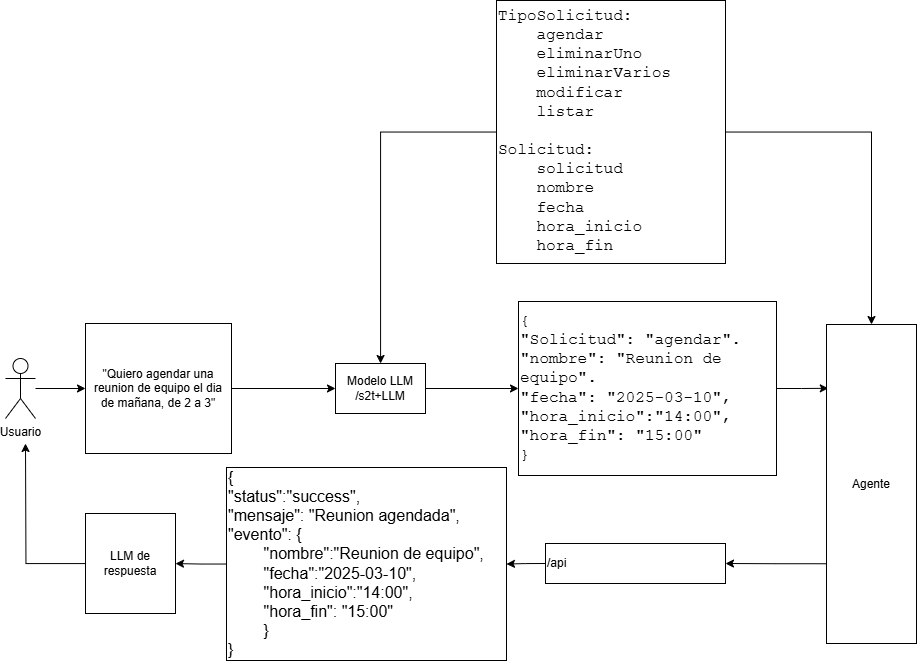

The diagram above was exported from draw.io. Its source (the exported page's mxGraphModel, read from the mxfile embedded in the PNG):
<mxGraphModel dx="2442" dy="2086" grid="0" gridSize="10" guides="1" tooltips="1" connect="1" arrows="1" fold="1" page="1" pageScale="1" pageWidth="827" pageHeight="1169" math="0" shadow="0">
  <root>
    <mxCell id="0" />
    <mxCell id="1" parent="0" />
    <mxCell id="802YVd35B8J554JYztBi-6" style="edgeStyle=orthogonalEdgeStyle;rounded=0;orthogonalLoop=1;jettySize=auto;html=1;" edge="1" parent="1" source="pCyrYT68uThtsZPibXUi-5" target="pCyrYT68uThtsZPibXUi-10">
      <mxGeometry relative="1" as="geometry" />
    </mxCell>
    <mxCell id="pCyrYT68uThtsZPibXUi-5" value="&quot;Quiero agendar una reunion de equipo el dia de mañana, de 2 a 3&quot;" style="rounded=0;whiteSpace=wrap;html=1;" parent="1" vertex="1">
      <mxGeometry x="8" y="147" width="146" height="130" as="geometry" />
    </mxCell>
    <mxCell id="pCyrYT68uThtsZPibXUi-9" style="edgeStyle=orthogonalEdgeStyle;rounded=0;orthogonalLoop=1;jettySize=auto;html=1;" parent="1" source="pCyrYT68uThtsZPibXUi-6" target="pCyrYT68uThtsZPibXUi-5" edge="1">
      <mxGeometry relative="1" as="geometry" />
    </mxCell>
    <mxCell id="pCyrYT68uThtsZPibXUi-6" value="Usuario" style="shape=umlActor;verticalLabelPosition=bottom;verticalAlign=top;html=1;" parent="1" vertex="1">
      <mxGeometry x="-72" y="182" width="30" height="60" as="geometry" />
    </mxCell>
    <mxCell id="pCyrYT68uThtsZPibXUi-13" style="edgeStyle=orthogonalEdgeStyle;rounded=0;orthogonalLoop=1;jettySize=auto;html=1;" parent="1" source="pCyrYT68uThtsZPibXUi-10" target="pCyrYT68uThtsZPibXUi-12" edge="1">
      <mxGeometry relative="1" as="geometry" />
    </mxCell>
    <mxCell id="pCyrYT68uThtsZPibXUi-10" value="Modelo LLM&lt;br&gt;/s2t+LLM" style="rounded=0;whiteSpace=wrap;html=1;" parent="1" vertex="1">
      <mxGeometry x="258" y="187" width="90" height="50" as="geometry" />
    </mxCell>
    <mxCell id="pCyrYT68uThtsZPibXUi-16" style="edgeStyle=orthogonalEdgeStyle;rounded=0;orthogonalLoop=1;jettySize=auto;html=1;entryX=0.02;entryY=0.2;entryDx=0;entryDy=0;entryPerimeter=0;" parent="1" source="pCyrYT68uThtsZPibXUi-12" target="pCyrYT68uThtsZPibXUi-15" edge="1">
      <mxGeometry relative="1" as="geometry" />
    </mxCell>
    <mxCell id="pCyrYT68uThtsZPibXUi-12" value="&lt;font style=&quot;font-size: 16px;&quot;&gt;{&lt;/font&gt;&lt;div&gt;&lt;font style=&quot;font-size: 16px;&quot;&gt;&quot;Solicitud&quot;: &quot;agendar&quot;.&lt;/font&gt;&lt;/div&gt;&lt;div&gt;&lt;font style=&quot;font-size: 16px;&quot;&gt;&quot;nombre&quot;: &quot;Reunion de equipo&quot;.&lt;/font&gt;&lt;/div&gt;&lt;div&gt;&lt;font style=&quot;font-size: 16px;&quot;&gt;&quot;fecha&quot;: &quot;2025-03-10&quot;,&lt;/font&gt;&lt;/div&gt;&lt;div&gt;&lt;font style=&quot;font-size: 16px;&quot;&gt;&quot;hora_inicio&quot;:&quot;14:00&quot;,&lt;/font&gt;&lt;/div&gt;&lt;div&gt;&lt;font style=&quot;font-size: 16px;&quot;&gt;&quot;hora_fin&quot;: &quot;15:00&quot;&lt;/font&gt;&lt;/div&gt;&lt;div&gt;&lt;font style=&quot;font-size: 16px;&quot;&gt;}&lt;/font&gt;&lt;/div&gt;" style="rounded=0;whiteSpace=wrap;html=1;align=left;fontFamily=Courier New;" parent="1" vertex="1">
      <mxGeometry x="441" y="125" width="258" height="174" as="geometry" />
    </mxCell>
    <mxCell id="pCyrYT68uThtsZPibXUi-23" style="edgeStyle=orthogonalEdgeStyle;rounded=0;orthogonalLoop=1;jettySize=auto;html=1;exitX=0;exitY=0.75;exitDx=0;exitDy=0;entryX=1;entryY=0.5;entryDx=0;entryDy=0;" parent="1" source="pCyrYT68uThtsZPibXUi-15" target="pCyrYT68uThtsZPibXUi-22" edge="1">
      <mxGeometry relative="1" as="geometry" />
    </mxCell>
    <mxCell id="pCyrYT68uThtsZPibXUi-15" value="Agente" style="rounded=0;whiteSpace=wrap;html=1;" parent="1" vertex="1">
      <mxGeometry x="749" y="148" width="90" height="319" as="geometry" />
    </mxCell>
    <mxCell id="pCyrYT68uThtsZPibXUi-24" style="edgeStyle=orthogonalEdgeStyle;rounded=0;orthogonalLoop=1;jettySize=auto;html=1;exitX=0;exitY=0.5;exitDx=0;exitDy=0;" parent="1" source="pCyrYT68uThtsZPibXUi-22" target="pCyrYT68uThtsZPibXUi-25" edge="1">
      <mxGeometry relative="1" as="geometry">
        <mxPoint x="278" y="317" as="targetPoint" />
      </mxGeometry>
    </mxCell>
    <mxCell id="pCyrYT68uThtsZPibXUi-22" value="/api" style="rounded=0;whiteSpace=wrap;html=1;align=left;" parent="1" vertex="1">
      <mxGeometry x="468" y="367" width="180" height="40" as="geometry" />
    </mxCell>
    <mxCell id="802YVd35B8J554JYztBi-3" style="edgeStyle=orthogonalEdgeStyle;rounded=0;orthogonalLoop=1;jettySize=auto;html=1;" edge="1" parent="1" source="pCyrYT68uThtsZPibXUi-25" target="802YVd35B8J554JYztBi-2">
      <mxGeometry relative="1" as="geometry" />
    </mxCell>
    <mxCell id="pCyrYT68uThtsZPibXUi-25" value="&lt;font style=&quot;font-size: 16px;&quot;&gt;{&lt;/font&gt;&lt;div&gt;&lt;font style=&quot;font-size: 16px;&quot;&gt;&quot;status&quot;:&quot;success&quot;,&lt;/font&gt;&lt;/div&gt;&lt;div&gt;&lt;font style=&quot;font-size: 16px;&quot;&gt;&quot;mensaje&quot;: &quot;Reunion agendada&quot;,&lt;/font&gt;&lt;/div&gt;&lt;div&gt;&lt;span style=&quot;background-color: transparent; color: light-dark(rgb(0, 0, 0), rgb(255, 255, 255));&quot;&gt;&lt;font style=&quot;font-size: 16px;&quot;&gt;&quot;evento&quot;: {&lt;/font&gt;&lt;/span&gt;&lt;/div&gt;&lt;div&gt;&lt;font style=&quot;font-size: 16px;&quot;&gt;&lt;span style=&quot;white-space: pre;&quot;&gt;&#09;&lt;/span&gt;&quot;nombre&quot;:&quot;Reunion de equipo&quot;,&lt;/font&gt;&lt;/div&gt;&lt;div&gt;&lt;font style=&quot;font-size: 16px;&quot;&gt;&lt;span style=&quot;white-space: pre;&quot;&gt;&#09;&lt;/span&gt;&quot;fecha&quot;:&quot;2025-03-10&quot;,&lt;br&gt;&lt;/font&gt;&lt;/div&gt;&lt;div&gt;&lt;font style=&quot;font-size: 16px;&quot;&gt;&lt;span style=&quot;white-space: pre;&quot;&gt;&#09;&lt;/span&gt;&quot;hora_inicio&quot;:&quot;14:00&quot;,&lt;br&gt;&lt;/font&gt;&lt;/div&gt;&lt;div&gt;&lt;font style=&quot;font-size: 16px;&quot;&gt;&lt;span style=&quot;white-space: pre;&quot;&gt;&#09;&lt;/span&gt;&quot;hora_fin&quot;: &quot;15:00&quot;&lt;/font&gt;&lt;/div&gt;&lt;div&gt;&lt;font style=&quot;font-size: 16px;&quot;&gt;&lt;span style=&quot;white-space: pre;&quot;&gt;&#09;&lt;/span&gt;}&lt;/font&gt;&lt;/div&gt;&lt;div&gt;&lt;span style=&quot;background-color: transparent; color: light-dark(rgb(0, 0, 0), rgb(255, 255, 255));&quot;&gt;&lt;font style=&quot;font-size: 16px;&quot;&gt;}&lt;/font&gt;&lt;/span&gt;&lt;/div&gt;" style="rounded=0;whiteSpace=wrap;html=1;align=left;" parent="1" vertex="1">
      <mxGeometry x="149" y="291" width="280" height="193" as="geometry" />
    </mxCell>
    <mxCell id="802YVd35B8J554JYztBi-4" style="edgeStyle=orthogonalEdgeStyle;rounded=0;orthogonalLoop=1;jettySize=auto;html=1;" edge="1" parent="1" source="802YVd35B8J554JYztBi-2">
      <mxGeometry relative="1" as="geometry">
        <mxPoint x="-52" y="267" as="targetPoint" />
      </mxGeometry>
    </mxCell>
    <mxCell id="802YVd35B8J554JYztBi-2" value="LLM de respuesta" style="rounded=0;whiteSpace=wrap;html=1;" vertex="1" parent="1">
      <mxGeometry x="8" y="337" width="90" height="100" as="geometry" />
    </mxCell>
    <mxCell id="802YVd35B8J554JYztBi-14" style="edgeStyle=orthogonalEdgeStyle;rounded=0;orthogonalLoop=1;jettySize=auto;html=1;" edge="1" parent="1" source="802YVd35B8J554JYztBi-7" target="pCyrYT68uThtsZPibXUi-10">
      <mxGeometry relative="1" as="geometry" />
    </mxCell>
    <mxCell id="802YVd35B8J554JYztBi-15" style="edgeStyle=orthogonalEdgeStyle;rounded=0;orthogonalLoop=1;jettySize=auto;html=1;entryX=0.5;entryY=0;entryDx=0;entryDy=0;" edge="1" parent="1" source="802YVd35B8J554JYztBi-7" target="pCyrYT68uThtsZPibXUi-15">
      <mxGeometry relative="1" as="geometry" />
    </mxCell>
    <mxCell id="802YVd35B8J554JYztBi-7" value="&lt;font style=&quot;font-size: 16px;&quot;&gt;TipoSolicitud:&lt;/font&gt;&lt;div&gt;&lt;font style=&quot;font-size: 16px;&quot;&gt;&amp;nbsp; &amp;nbsp; agendar&lt;/font&gt;&lt;/div&gt;&lt;div&gt;&lt;font style=&quot;font-size: 16px;&quot;&gt;&amp;nbsp; &amp;nbsp; eliminarUno&lt;/font&gt;&lt;/div&gt;&lt;div&gt;&lt;font style=&quot;font-size: 16px;&quot;&gt;&amp;nbsp; &amp;nbsp; eliminarVarios&lt;/font&gt;&lt;/div&gt;&lt;div&gt;&lt;font style=&quot;font-size: 16px;&quot;&gt;&amp;nbsp; &amp;nbsp; modificar&lt;/font&gt;&lt;/div&gt;&lt;div&gt;&lt;font style=&quot;font-size: 16px;&quot;&gt;&amp;nbsp; &amp;nbsp; listar&lt;/font&gt;&lt;/div&gt;&lt;div&gt;&lt;font style=&quot;font-size: 16px;&quot;&gt;&lt;br&gt;&lt;/font&gt;&lt;/div&gt;&lt;div&gt;&lt;font style=&quot;font-size: 16px;&quot;&gt;Solicitud:&lt;/font&gt;&lt;/div&gt;&lt;div&gt;&lt;font style=&quot;font-size: 16px;&quot;&gt;&amp;nbsp; &amp;nbsp; solicitud&lt;/font&gt;&lt;/div&gt;&lt;div&gt;&lt;font style=&quot;font-size: 16px;&quot;&gt;&amp;nbsp; &amp;nbsp; nombre&lt;/font&gt;&lt;/div&gt;&lt;div&gt;&lt;font style=&quot;font-size: 16px;&quot;&gt;&amp;nbsp; &amp;nbsp; fecha&lt;/font&gt;&lt;/div&gt;&lt;div&gt;&lt;font style=&quot;font-size: 16px;&quot;&gt;&amp;nbsp; &amp;nbsp; hora_inicio&lt;/font&gt;&lt;/div&gt;&lt;div&gt;&lt;font style=&quot;font-size: 16px;&quot;&gt;&amp;nbsp; &amp;nbsp; hora_fin&lt;/font&gt;&lt;/div&gt;" style="rounded=0;whiteSpace=wrap;html=1;align=left;fillColor=default;fontFamily=Courier New;" vertex="1" parent="1">
      <mxGeometry x="419" y="-176" width="229" height="263" as="geometry" />
    </mxCell>
  </root>
</mxGraphModel>